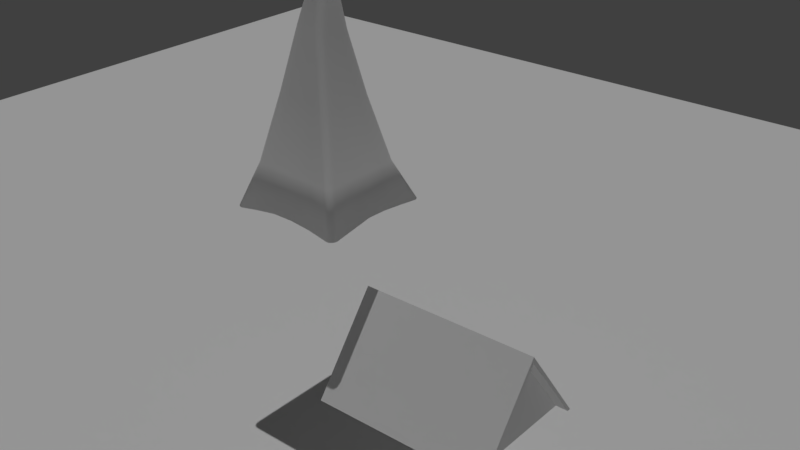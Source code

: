 # Source: Church_LOD_B.blend  (saved by Blender 2.79.0; exported with 4.5.12 LTS)
import bpy
from mathutils import Matrix  # noqa: F401  (used for matrix-valued properties, if any)

bpy.ops.wm.read_factory_settings(use_empty=True)
scene = bpy.context.scene
scene.name = 'Scene'

# ---- collections
col_collection_1 = bpy.data.collections.new('Collection 1'); scene.collection.children.link(col_collection_1)
col_collection_2 = bpy.data.collections.new('Collection 2'); scene.collection.children.link(col_collection_2)
col_collection_2.hide_render = True
col_collection_2.hide_viewport = True

# ---- materials (node trees are filled in below, after node groups)
mat_wall = bpy.data.materials.new('Wall')

# ---- material node trees

# ---- world
world_world = bpy.data.worlds.new('World'); scene.world = world_world
world_world.color = (0.05088, 0.05088, 0.05088)
world_world.use_sun_shadow = False
world_world.sun_shadow_jitter_overblur = 0.0
world_world.cycles.sampling_method = 'MANUAL'

# ---- lights
light_sun = bpy.data.lights.new('Sun', 'SUN')
light_sun.transmission_factor = 0.0
light_sun.angle = 0.01
light_sun.energy = 1.0
light_sun.shadow_buffer_clip_start = 0.5
light_sun.shadow_soft_size = 0.005
light_sun.shadow_cascade_max_distance = 1000.0

# ---- meshes
me_plane_002 = bpy.data.meshes.new('Plane.002')
me_plane_002.from_pydata([(-2.509, 2.795, -0.4016), (-2.789, 2.498, -0.4014), (-2.586, 2.6, -0.3643), (-2.616, 2.772, -0.4016), (-2.707, 2.708, -0.4016), (-2.768, 2.612, -0.4015), (2.514, -2.8, -0.3172), (2.8, -2.491, -0.3174), (2.6, -2.601, -0.2926), (2.623, -2.776, -0.3172), (2.716, -2.709, -0.3173), (2.778, -2.609, -0.3174), (-1.697, 2.121, 1.547), (-1.996, 1.836, 1.559), (-1.807, 2.102, 1.516), (-1.902, 2.041, 1.507), (-1.968, 1.948, 1.521), (-0.9445, 1.462, 4.562), (-1.269, 1.199, 4.584), (-1.057, 1.45, 4.517), (-1.158, 1.396, 4.505), (-1.233, 1.308, 4.527), (-0.4383, 0.8654, 7.4), (-0.7696, 0.6157, 7.443), (-0.5511, 0.8582, 7.373), (-0.6536, 0.8083, 7.37), (-0.7304, 0.7231, 7.388), (-0.09815, 0.1517, 10.27), (0.1018, 0.3139, 10.24), (-0.09682, 0.2347, 10.14), (-0.04883, 0.2961, 10.12), (0.02027, 0.3314, 10.11), (1.793, -2.149, 1.601), (2.08, -1.849, 1.59), (1.903, -2.129, 1.565), (1.997, -2.065, 1.55), (2.058, -1.967, 1.559), (1.021, -1.463, 4.709), (1.322, -1.189, 4.666), (1.134, -1.451, 4.648), (1.231, -1.395, 4.618), (1.297, -1.303, 4.624), (0.4054, -0.909, 7.56), (0.7282, -0.666, 7.498), (0.5208, -0.9069, 7.51), (0.6226, -0.86, 7.483), (0.6955, -0.7754, 7.476), (0.3927, -0.06861, 10.45), (0.199, -0.2169, 10.48), (0.394, -0.152, 10.34), (0.3659, -0.2349, 10.2), (0.2807, -0.2438, 10.34), (-2.799, -2.436, -0.3219), (-2.462, -2.8, -0.3216), (-2.581, -2.579, -0.2745), (-2.783, -2.548, -0.3218), (-2.735, -2.65, -0.3217), (-2.66, -2.73, -0.3216), (-2.566, -2.782, -0.3216), (2.792, 2.481, -0.297), (2.421, 2.79, -0.2972), (2.573, 2.568, -0.2081), (2.774, 2.576, -0.2971), (2.721, 2.662, -0.2971), (2.639, 2.731, -0.2972), (2.536, 2.775, -0.2972), (-2.183, -1.665, 1.655), (-1.867, -2.04, 1.656), (-2.173, -1.778, 1.623), (-2.131, -1.882, 1.606), (-2.061, -1.965, 1.606), (-1.97, -2.019, 1.623), (-1.541, -0.8356, 4.774), (-1.262, -1.233, 4.795), (-1.54, -0.9498, 4.732), (-1.507, -1.056, 4.71), (-1.445, -1.144, 4.716), (-1.361, -1.205, 4.745), (-0.9143, -0.2997, 7.581), (-0.652, -0.7182, 7.623), (-0.9163, -0.414, 7.559), (-0.8869, -0.5228, 7.551), (-0.8288, -0.6154, 7.555), (-0.7479, -0.6827, 7.582), (-0.09059, 0.04507, 10.38), (0.07154, -0.1874, 10.5), (-0.09717, -0.02324, 10.35), (-0.09427, -0.09811, 10.26), (-0.04799, -0.1493, 10.33), (0.01221, -0.1755, 10.44), (0.3994, 0.06526, 10.45), (0.2073, 0.2875, 10.31), (0.4043, 0.1283, 10.36), (0.3929, 0.1961, 10.24), (0.3522, 0.2561, 10.16), (0.2782, 0.279, 10.26), (0.4928, 0.7392, 7.404), (0.8207, 0.3676, 7.413), (0.6016, 0.7084, 7.368), (0.697, 0.6491, 7.356), (0.7695, 0.5668, 7.356), (0.8121, 0.4698, 7.374), (1.014, 1.29, 4.601), (1.367, 0.9432, 4.598), (1.125, 1.265, 4.555), (1.224, 1.211, 4.532), (1.302, 1.134, 4.531), (1.352, 1.042, 4.554), (2.055, 1.692, 1.557), (1.687, 2.013, 1.569), (2.037, 1.788, 1.527), (1.984, 1.876, 1.514), (1.902, 1.947, 1.517), (1.8, 1.994, 1.536), (-0.0142, 0.07623, 11.51), (0.08035, -0.04387, 11.58), (0.003801, 0.05496, 11.6), (0.02426, 0.02981, 11.63), (0.04518, 0.003242, 11.64), (0.0645, -0.02215, 11.62), (-0.01922, -0.1224, 11.59), (-0.1138, -0.00233, 11.52), (-0.03506, -0.1007, 11.63), (-0.05439, -0.07532, 11.64), (-0.07531, -0.04875, 11.64), (-0.09577, -0.0236, 11.61), (0.05824, -0.06088, 11.63), (-0.0363, 0.05922, 11.58), (0.0424, -0.03915, 11.66), (0.02307, -0.01376, 11.68), (0.002153, 0.01281, 11.68), (-0.01831, 0.03796, 11.65), (0.03156, -0.08178, 11.64), (-0.06299, 0.03832, 11.61), (0.01571, -0.06006, 11.68), (-0.003615, -0.03466, 11.7), (-0.02453, -0.008094, 11.69), (-0.04499, 0.01706, 11.66), (0.004356, -0.1034, 11.63), (-0.09019, 0.01671, 11.58), (-0.01149, -0.08167, 11.67), (-0.03082, -0.05628, 11.68), (-0.05173, -0.02971, 11.68), (-0.07219, -0.004559, 11.65), (-1.657, -1.988, 0.001635), (-1.992, -1.631, -0.0002372), (-2.227, -2.22, -0.1812), (-1.762, -1.971, -0.0003244), (-1.856, -1.92, -0.001247), (-1.93, -1.841, -0.0017), (-1.977, -1.741, -0.001597), (1.605, 1.938, -0.02397), (1.952, 1.591, -0.02188), (2.178, 2.167, -0.1196), (1.711, 1.92, -0.02497), (1.808, 1.87, -0.02485), (1.885, 1.794, -0.02438), (1.934, 1.698, -0.02359), (-1.533, -1.644, 1.973), (-1.846, -1.273, 1.959), (-1.637, -1.622, 1.938), (-1.728, -1.567, 1.919), (-1.797, -1.485, 1.915), (-1.838, -1.383, 1.928), (1.351, 1.647, 1.841), (1.694, 1.286, 1.854), (1.457, 1.625, 1.81), (1.552, 1.571, 1.796), (1.628, 1.492, 1.799), (1.677, 1.393, 1.819), (0.3135, -0.09309, 8.909), (0.0406, 0.3193, 8.816), (0.3148, 0.01925, 8.892), (0.2838, 0.1263, 8.867), (0.2234, 0.2175, 8.839), (0.1396, 0.284, 8.819), (0.5206, 0.08135, 7.474), (0.2306, 0.4969, 7.466), (0.5174, 0.1944, 7.459), (0.482, 0.3022, 7.443), (0.4178, 0.3941, 7.445), (0.3312, 0.4612, 7.45), (0.7427, 0.2827, 6.3), (0.4328, 0.6776, 6.273), (0.7345, 0.3942, 6.27), (0.6942, 0.4987, 6.252), (0.6256, 0.586, 6.247), (0.5356, 0.6477, 6.25), (0.7047, 0.9854, 4.663), (1.034, 0.605, 4.685), (0.8088, 0.9586, 4.631), (0.9019, 0.9002, 4.622), (0.9749, 0.8161, 4.629), (1.021, 0.7143, 4.65), (-0.8904, -0.9403, 4.848), (-1.175, -0.5511, 4.816), (-0.9911, -0.9119, 4.814), (-1.077, -0.8518, 4.79), (-1.14, -0.7657, 4.784), (-1.174, -0.6621, 4.794), (-0.5548, -0.6726, 6.45), (-0.8298, -0.2673, 6.413), (-0.6537, -0.6387, 6.432), (-0.7376, -0.5737, 6.415), (-0.7984, -0.4841, 6.41), (-0.8302, -0.3785, 6.408), (-0.3461, -0.4825, 7.653), (-0.6078, -0.07829, 7.625), (-0.4432, -0.448, 7.654), (-0.5247, -0.3828, 7.645), (-0.5826, -0.2934, 7.639), (-0.6113, -0.1884, 7.633), (-0.3704, 0.01566, 8.814), (-0.1064, -0.4034, 8.894), (-0.3751, -0.09633, 8.819), (-0.347, -0.2039, 8.833), (-0.2886, -0.2966, 8.855), (-0.2057, -0.3654, 8.877), (-1.934, 1.689, -0.02297), (-1.64, 1.967, -0.0246), (-2.121, 2.154, -0.1715), (-1.91, 1.796, -0.02509), (-1.846, 1.887, -0.02593), (-1.751, 1.947, -0.02598), (1.987, -1.657, -0.003002), (1.731, -1.995, -0.001652), (2.18, -2.183, -0.1537), (1.969, -1.786, -0.003315), (1.914, -1.896, -0.002714), (1.83, -1.969, -0.002267), (-1.627, 1.51, 1.829), (-1.316, 1.776, 1.822), (-1.597, 1.616, 1.792), (-1.527, 1.704, 1.779), (-1.428, 1.76, 1.789), (1.699, -1.471, 1.897), (1.44, -1.795, 1.891), (1.68, -1.599, 1.86), (1.624, -1.706, 1.847), (1.539, -1.775, 1.857), (-0.9767, 0.8629, 4.668), (-0.6468, 1.112, 4.649), (-0.9398, 0.9665, 4.625), (-0.8641, 1.05, 4.609), (-0.7612, 1.101, 4.618), (-0.7081, 0.5338, 6.315), (-0.3754, 0.7751, 6.28), (-0.6699, 0.6369, 6.279), (-0.5933, 0.7189, 6.265), (-0.4899, 0.7675, 6.266), (-0.5314, 0.348, 7.544), (-0.193, 0.5723, 7.482), (-0.4905, 0.4496, 7.502), (-0.4118, 0.5278, 7.482), (-0.3073, 0.5709, 7.471), (-0.3521, 0.1101, 8.809), (-0.007167, 0.3278, 8.814), (-0.3099, 0.2092, 8.802), (-0.2295, 0.2854, 8.803), (-0.1232, 0.327, 8.808), (0.3038, -0.1538, 8.913), (-0.00765, -0.4234, 8.902), (0.2643, -0.2731, 8.907), (0.1912, -0.3662, 8.889), (0.09576, -0.419, 8.899), (0.169, -0.5728, 7.583), (0.4758, -0.296, 7.5), (0.2746, -0.5661, 7.556), (0.37, -0.5112, 7.533), (0.4407, -0.4164, 7.515), (0.3904, -0.8286, 6.398), (0.6795, -0.5437, 6.365), (0.4933, -0.8202, 6.372), (0.5845, -0.7632, 6.356), (0.6498, -0.6661, 6.351), (1.0, -0.8083, 4.749), (0.7281, -1.113, 4.768), (0.9769, -0.9337, 4.716), (0.9171, -1.036, 4.711), (0.8297, -1.099, 4.729), (-0.04304, -0.3596, 9.076), (0.2834, -0.1171, 9.013), (0.03296, -0.3058, 9.232), (0.1217, -0.2408, 9.262), (0.2096, -0.1745, 9.203), (0.01457, 0.2986, 8.882), (-0.3119, 0.05607, 8.934), (-0.0592, 0.2411, 9.039), (-0.1471, 0.1748, 9.1), (-0.2359, 0.1098, 9.054), (0.2393, -0.04097, 9.174), (-0.08712, -0.2835, 9.241), (0.1655, -0.09845, 9.387), (0.0776, -0.1647, 9.449), (-0.01112, -0.2297, 9.411), (0.1849, 0.04738, 9.235), (-0.1416, -0.1951, 9.3), (0.1111, -0.0101, 9.452), (0.02316, -0.07637, 9.516), (-0.06557, -0.1413, 9.47), (0.1254, 0.1393, 9.174), (-0.201, -0.1032, 9.234), (0.05163, 0.08185, 9.379), (-0.03632, 0.01558, 9.442), (-0.125, -0.04939, 9.391), (0.06672, 0.2259, 9.037), (-0.2597, -0.01662, 9.099), (-0.007055, 0.1684, 9.227), (-0.095, 0.1021, 9.294), (-0.1837, 0.03716, 9.243), (1.435, 2.791, -0.1236), (0.4494, 2.792, -0.004097), (-0.5366, 2.793, -0.00414), (-1.523, 2.794, -0.1362), (1.01, 2.035, 1.565), (0.3329, 2.056, 1.561), (-0.3439, 2.078, 1.556), (-1.021, 2.099, 1.552), (-0.2521, 0.8401, 7.401), (-0.06586, 0.8149, 7.402), (0.1203, 0.7897, 7.403), (0.3065, 0.7644, 7.404), (0.1862, 0.2928, 10.3), (0.1651, 0.298, 10.28), (0.144, 0.3033, 10.27), (0.1229, 0.3086, 10.26), (-0.5529, 1.428, 4.57), (-0.1612, 1.393, 4.577), (0.2305, 1.359, 4.585), (0.6222, 1.324, 4.593), (-2.791, 1.511, -0.1581), (-2.793, 0.5244, -0.002519), (-2.795, -0.4624, -0.001771), (-2.797, -1.449, -0.1641), (-2.033, 1.136, 1.578), (-2.071, 0.4354, 1.598), (-2.108, -0.2648, 1.617), (-2.146, -0.9649, 1.636), (-1.324, 0.7922, 4.622), (-1.378, 0.3852, 4.66), (-1.432, -0.0217, 4.698), (-1.487, -0.4286, 4.736), (-0.7985, 0.4326, 7.47), (-0.8275, 0.2496, 7.498), (-0.8564, 0.06649, 7.526), (-0.8854, -0.1166, 7.554), (-0.09663, 0.1303, 10.29), (-0.09512, 0.109, 10.31), (-0.09361, 0.08771, 10.34), (-0.0921, 0.06639, 10.36), (2.794, 1.487, -0.1623), (2.795, 0.4924, -0.044), (2.797, -0.5019, -0.001642), (2.798, -1.496, -0.1579), (2.075, -1.141, 1.583), (2.07, -0.4329, 1.577), (2.065, 0.2752, 1.57), (2.06, 0.9834, 1.563), (0.8022, 0.1609, 7.43), (0.7837, -0.04586, 7.447), (0.7652, -0.2526, 7.464), (0.7467, -0.4593, 7.481), (0.3941, -0.04184, 10.45), (0.3954, -0.01506, 10.45), (0.3967, 0.01171, 10.45), (0.3981, 0.03849, 10.45), (1.358, 0.5169, 4.611), (1.349, 0.09054, 4.625), (1.34, -0.3358, 4.639), (1.331, -0.7622, 4.652), (1.519, -2.8, -0.1083), (0.5235, -2.8, -8.941e-09), (-0.4716, -2.8, -1.341e-08), (-1.467, -2.8, -0.1413), (-1.135, -2.062, 1.645), (-0.4033, -2.084, 1.634), (0.3288, -2.105, 1.623), (1.061, -2.127, 1.612), (-0.8051, -1.279, 4.778), (-0.3485, -1.325, 4.76), (0.108, -1.371, 4.743), (0.5645, -1.417, 4.726), (-0.4405, -0.7564, 7.611), (-0.2291, -0.7945, 7.598), (-0.01758, -0.8327, 7.586), (0.1939, -0.8708, 7.573), (0.09703, -0.1933, 10.5), (0.1225, -0.1992, 10.49), (0.148, -0.2051, 10.49), (0.1735, -0.211, 10.48), (-0.991, 1.961, -0.02448), (-0.3421, 1.955, -0.02435), (0.3069, 1.95, -0.02422), (0.9558, 1.944, -0.0241), (-0.7827, 1.75, 1.826), (-0.2493, 1.724, 1.83), (0.2841, 1.698, 1.833), (0.8175, 1.673, 1.837), (-0.3765, 1.086, 4.651), (-0.1062, 1.061, 4.654), (0.1641, 1.036, 4.657), (0.4344, 1.011, 4.66), (-0.2138, 0.7556, 6.279), (-0.05217, 0.7361, 6.277), (0.1095, 0.7166, 6.276), (0.2711, 0.6971, 6.275), (-0.1083, 0.5572, 7.479), (-0.02358, 0.5421, 7.476), (0.06114, 0.5271, 7.472), (0.1459, 0.512, 7.469), (0.002387, 0.3261, 8.815), (0.01194, 0.3244, 8.815), (0.02149, 0.3227, 8.815), (0.03105, 0.321, 8.816), (1.959, 0.9418, -0.0181), (1.966, 0.2921, -0.01433), (1.973, -0.3576, -0.01055), (1.98, -1.007, -0.006777), (1.695, 0.7346, 1.862), (1.696, 0.1831, 1.871), (1.697, -0.3683, 1.88), (1.698, -0.9197, 1.888), (1.028, 0.3223, 4.697), (1.021, 0.03965, 4.71), (1.014, -0.243, 4.723), (1.007, -0.5257, 4.736), (0.4848, -0.2206, 7.495), (0.4937, -0.1451, 7.49), (0.5027, -0.0696, 7.484), (0.5116, 0.005875, 7.479), (0.3115, -0.1052, 8.91), (0.3096, -0.1174, 8.911), (0.3076, -0.1295, 8.911), (0.3057, -0.1416, 8.912), (0.6922, -0.3784, 6.352), (0.7048, -0.2131, 6.339), (0.7174, -0.04786, 6.326), (0.73, 0.1174, 6.313), (-0.979, -1.99, 0.0009773), (-0.3015, -1.991, 0.00032), (0.376, -1.992, -0.0003373), (1.054, -1.993, -0.0009946), (0.8452, -1.765, 1.907), (0.2505, -1.735, 1.924), (-0.3441, -1.705, 1.94), (-0.9387, -1.675, 1.957), (0.4044, -1.079, 4.784), (0.0807, -1.044, 4.8), (-0.243, -1.01, 4.816), (-0.5667, -0.9749, 4.832), (-0.08668, -0.4074, 8.896), (-0.06692, -0.4114, 8.897), (-0.04717, -0.4154, 8.899), (-0.02741, -0.4194, 8.9), (-0.2431, -0.5006, 7.639), (-0.1401, -0.5186, 7.625), (-0.03704, -0.5367, 7.611), (0.06599, -0.5547, 7.597), (-0.3658, -0.7038, 6.44), (-0.1767, -0.735, 6.429), (0.0123, -0.7662, 6.419), (0.2013, -0.7974, 6.409), (-1.945, 1.025, -0.01842), (-1.957, 0.3609, -0.01388), (-1.968, -0.3031, -0.00933), (-1.98, -0.9671, -0.004783), (-1.802, -0.7165, 1.933), (-1.758, -0.16, 1.907), (-1.715, 0.3965, 1.881), (-1.671, 0.953, 1.855), (-1.135, -0.2683, 4.786), (-1.096, 0.01452, 4.757), (-1.056, 0.2973, 4.727), (-1.016, 0.5801, 4.698), (-0.8054, -0.1071, 6.394), (-0.7811, 0.05312, 6.374), (-0.7568, 0.2133, 6.354), (-0.7324, 0.3736, 6.335), (-0.5926, 0.006966, 7.609), (-0.5773, 0.09222, 7.593), (-0.562, 0.1775, 7.576), (-0.5467, 0.2627, 7.56), (-0.3667, 0.03455, 8.813), (-0.3631, 0.05344, 8.812), (-0.3594, 0.07232, 8.811), (-0.3558, 0.09121, 8.81)], [], [(318, 22, 28, 325), (91, 322, 323, 324, 325, 28, 114), (390, 394, 231, 219), (334, 338, 18, 13), (398, 241, 231, 394), (330, 334, 13, 1), (445, 158, 194, 449), (414, 418, 165, 152), (473, 240, 245, 477), (285, 256, 410, 411, 412, 413, 171), (260, 281, 170, 430, 431, 432, 433), (429, 430, 170, 176), (212, 482, 483, 484, 485, 255, 286), (213, 217, 291, 280), (477, 245, 250, 481), (481, 250, 255, 485), (418, 422, 189, 165), (422, 437, 182, 189), (437, 429, 176, 182), (469, 230, 240, 473), (402, 246, 241, 398), (406, 251, 246, 402), (410, 256, 251, 406), (454, 206, 213, 450), (261, 453, 452, 451, 450, 213, 280), (458, 200, 206, 454), (449, 194, 200, 458), (326, 17, 22, 318), (28, 31, 127, 114), (342, 346, 27, 23), (84, 121, 27, 346, 347, 348, 349), (313, 0, 12, 317), (317, 12, 17, 326), (357, 108, 103, 366), (47, 362, 363, 364, 365, 90, 115), (373, 374, 67, 53), (366, 103, 97, 358), (358, 97, 90, 365), (338, 342, 23, 18), (350, 59, 108, 357), (374, 378, 73, 67), (378, 382, 79, 73), (382, 386, 85, 79), (0, 2, 3), (3, 2, 4), (4, 2, 5), (5, 2, 1), (6, 8, 9), (9, 8, 10), (10, 8, 11), (11, 8, 7), (49, 47, 115, 126), (50, 49, 126, 132), (51, 50, 132, 138), (31, 30, 133, 127), (29, 27, 121, 139), (30, 29, 139, 133), (48, 51, 138, 120), (0, 3, 14, 12), (3, 4, 15, 14), (4, 5, 16, 15), (5, 1, 13, 16), (12, 14, 19, 17), (14, 15, 20, 19), (15, 16, 21, 20), (16, 13, 18, 21), (17, 19, 24, 22), (19, 20, 25, 24), (20, 21, 26, 25), (21, 18, 23, 26), (22, 24, 31, 28), (24, 25, 30, 31), (25, 26, 29, 30), (26, 23, 27, 29), (6, 9, 34, 32), (9, 10, 35, 34), (10, 11, 36, 35), (11, 7, 33, 36), (32, 34, 39, 37), (34, 35, 40, 39), (35, 36, 41, 40), (36, 33, 38, 41), (37, 39, 44, 42), (39, 40, 45, 44), (40, 41, 46, 45), (41, 38, 43, 46), (42, 44, 51, 48), (44, 45, 50, 51), (45, 46, 49, 50), (46, 43, 47, 49), (48, 120, 85, 386, 387, 388, 389), (52, 54, 55), (55, 54, 56), (56, 54, 57), (57, 54, 58), (58, 54, 53), (59, 61, 62), (62, 61, 63), (63, 61, 64), (64, 61, 65), (65, 61, 60), (109, 113, 65, 60), (113, 112, 64, 65), (112, 111, 63, 64), (111, 110, 62, 63), (110, 108, 59, 62), (52, 55, 68, 66), (55, 56, 69, 68), (56, 57, 70, 69), (57, 58, 71, 70), (58, 53, 67, 71), (66, 68, 74, 72), (68, 69, 75, 74), (69, 70, 76, 75), (70, 71, 77, 76), (71, 67, 73, 77), (72, 74, 80, 78), (74, 75, 81, 80), (75, 76, 82, 81), (76, 77, 83, 82), (77, 73, 79, 83), (78, 80, 86, 84), (80, 81, 87, 86), (81, 82, 88, 87), (82, 83, 89, 88), (83, 79, 85, 89), (91, 95, 98, 96), (95, 94, 99, 98), (94, 93, 100, 99), (93, 92, 101, 100), (92, 90, 97, 101), (96, 98, 104, 102), (98, 99, 105, 104), (99, 100, 106, 105), (100, 101, 107, 106), (101, 97, 103, 107), (102, 104, 113, 109), (104, 105, 112, 113), (105, 106, 111, 112), (106, 107, 110, 111), (107, 103, 108, 110), (115, 119, 128, 126), (119, 118, 129, 128), (118, 117, 130, 129), (117, 116, 131, 130), (116, 114, 127, 131), (126, 128, 134, 132), (128, 129, 135, 134), (129, 130, 136, 135), (130, 131, 137, 136), (131, 127, 133, 137), (132, 134, 140, 138), (134, 135, 141, 140), (135, 136, 142, 141), (136, 137, 143, 142), (137, 133, 139, 143), (138, 140, 122, 120), (140, 141, 123, 122), (141, 142, 124, 123), (142, 143, 125, 124), (143, 139, 121, 125), (120, 122, 89, 85), (122, 123, 88, 89), (123, 124, 87, 88), (124, 125, 86, 87), (125, 121, 84, 86), (114, 116, 95, 91), (116, 117, 94, 95), (117, 118, 93, 94), (118, 119, 92, 93), (119, 115, 90, 92), (144, 146, 147), (147, 146, 148), (148, 146, 149), (149, 146, 150), (150, 146, 145), (151, 153, 154), (154, 153, 155), (155, 153, 156), (156, 153, 157), (157, 153, 152), (151, 154, 166, 164), (154, 155, 167, 166), (155, 156, 168, 167), (156, 157, 169, 168), (157, 152, 165, 169), (159, 163, 150, 145), (163, 162, 149, 150), (162, 161, 148, 149), (161, 160, 147, 148), (160, 158, 144, 147), (189, 193, 169, 165), (193, 192, 168, 169), (192, 191, 167, 168), (191, 190, 166, 167), (190, 188, 164, 166), (281, 290, 172, 170), (290, 295, 173, 172), (295, 300, 174, 173), (300, 305, 175, 174), (217, 216, 296, 291), (305, 285, 171, 175), (216, 215, 301, 296), (215, 214, 306, 301), (214, 212, 286, 306), (170, 172, 178, 176), (172, 173, 179, 178), (173, 174, 180, 179), (174, 175, 181, 180), (175, 171, 177, 181), (176, 178, 184, 182), (178, 179, 185, 184), (179, 180, 186, 185), (180, 181, 187, 186), (181, 177, 183, 187), (182, 184, 193, 189), (184, 185, 192, 193), (185, 186, 191, 192), (186, 187, 190, 191), (187, 183, 188, 190), (158, 160, 196, 194), (160, 161, 197, 196), (161, 162, 198, 197), (162, 163, 199, 198), (163, 159, 195, 199), (194, 196, 202, 200), (196, 197, 203, 202), (197, 198, 204, 203), (198, 199, 205, 204), (199, 195, 201, 205), (200, 202, 208, 206), (202, 203, 209, 208), (203, 204, 210, 209), (204, 205, 211, 210), (205, 201, 207, 211), (206, 208, 217, 213), (208, 209, 216, 217), (209, 210, 215, 216), (210, 211, 214, 215), (211, 207, 212, 214), (441, 442, 236, 225), (218, 220, 221), (221, 220, 222), (222, 220, 223), (223, 220, 219), (224, 226, 227), (227, 226, 228), (228, 226, 229), (229, 226, 225), (236, 239, 229, 225), (239, 238, 228, 229), (238, 237, 227, 228), (237, 235, 224, 227), (218, 221, 232, 230), (221, 222, 233, 232), (222, 223, 234, 233), (223, 219, 231, 234), (276, 279, 239, 236), (279, 278, 238, 239), (278, 277, 237, 238), (277, 275, 235, 237), (230, 232, 242, 240), (232, 233, 243, 242), (233, 234, 244, 243), (234, 231, 241, 244), (240, 242, 247, 245), (242, 243, 248, 247), (243, 244, 249, 248), (244, 241, 246, 249), (245, 247, 252, 250), (247, 248, 253, 252), (248, 249, 254, 253), (249, 246, 251, 254), (250, 252, 257, 255), (252, 253, 258, 257), (253, 254, 259, 258), (254, 251, 256, 259), (261, 264, 267, 265), (264, 263, 268, 267), (263, 262, 269, 268), (262, 260, 266, 269), (265, 267, 272, 270), (267, 268, 273, 272), (268, 269, 274, 273), (269, 266, 271, 274), (270, 272, 279, 276), (272, 273, 278, 279), (273, 274, 277, 278), (274, 271, 275, 277), (281, 284, 292, 290), (284, 283, 293, 292), (283, 282, 294, 293), (282, 280, 291, 294), (290, 292, 297, 295), (292, 293, 298, 297), (293, 294, 299, 298), (294, 291, 296, 299), (295, 297, 302, 300), (297, 298, 303, 302), (298, 299, 304, 303), (299, 296, 301, 304), (300, 302, 307, 305), (302, 303, 308, 307), (303, 304, 309, 308), (304, 301, 306, 309), (305, 307, 287, 285), (307, 308, 288, 287), (308, 309, 289, 288), (309, 306, 286, 289), (255, 257, 289, 286), (257, 258, 288, 289), (258, 259, 287, 288), (259, 256, 285, 287), (280, 282, 264, 261), (282, 283, 263, 264), (283, 284, 262, 263), (284, 281, 260, 262), (465, 466, 159, 145), (109, 314, 329, 102), (314, 315, 328, 329), (315, 316, 327, 328), (316, 317, 326, 327), (60, 310, 314, 109), (310, 311, 315, 314), (311, 312, 316, 315), (312, 313, 317, 316), (102, 329, 321, 96), (329, 328, 320, 321), (328, 327, 319, 320), (327, 326, 318, 319), (96, 321, 322, 91), (321, 320, 323, 322), (320, 319, 324, 323), (319, 318, 325, 324), (72, 78, 345, 341), (341, 345, 344, 340), (340, 344, 343, 339), (339, 343, 342, 338), (78, 84, 349, 345), (345, 349, 348, 344), (344, 348, 347, 343), (343, 347, 346, 342), (52, 66, 337, 333), (333, 337, 336, 332), (332, 336, 335, 331), (331, 335, 334, 330), (66, 72, 341, 337), (337, 341, 340, 336), (336, 340, 339, 335), (335, 339, 338, 334), (7, 353, 354, 33), (353, 352, 355, 354), (352, 351, 356, 355), (351, 350, 357, 356), (43, 361, 362, 47), (361, 360, 363, 362), (360, 359, 364, 363), (359, 358, 365, 364), (38, 369, 361, 43), (369, 368, 360, 361), (368, 367, 359, 360), (367, 366, 358, 359), (33, 354, 369, 38), (354, 355, 368, 369), (355, 356, 367, 368), (356, 357, 366, 367), (42, 48, 389, 385), (385, 389, 388, 384), (384, 388, 387, 383), (383, 387, 386, 382), (37, 42, 385, 381), (381, 385, 384, 380), (380, 384, 383, 379), (379, 383, 382, 378), (32, 37, 381, 377), (377, 381, 380, 376), (376, 380, 379, 375), (375, 379, 378, 374), (6, 32, 377, 370), (370, 377, 376, 371), (371, 376, 375, 372), (372, 375, 374, 373), (412, 411, 407, 408), (413, 412, 408, 409), (171, 413, 409, 177), (411, 410, 406, 407), (177, 409, 405, 183), (409, 408, 404, 405), (408, 407, 403, 404), (407, 406, 402, 403), (183, 405, 401, 188), (405, 404, 400, 401), (404, 403, 399, 400), (403, 402, 398, 399), (188, 401, 397, 164), (401, 400, 396, 397), (400, 399, 395, 396), (399, 398, 394, 395), (151, 164, 397, 393), (393, 397, 396, 392), (392, 396, 395, 391), (391, 395, 394, 390), (271, 266, 426, 434), (434, 426, 427, 435), (435, 427, 428, 436), (436, 428, 429, 437), (275, 271, 434, 425), (425, 434, 435, 424), (424, 435, 436, 423), (423, 436, 437, 422), (235, 275, 425, 421), (421, 425, 424, 420), (420, 424, 423, 419), (419, 423, 422, 418), (266, 260, 433, 426), (426, 433, 432, 427), (427, 432, 431, 428), (428, 431, 430, 429), (224, 235, 421, 417), (417, 421, 420, 416), (416, 420, 419, 415), (415, 419, 418, 414), (144, 158, 445, 438), (438, 445, 444, 439), (439, 444, 443, 440), (440, 443, 442, 441), (276, 446, 461, 270), (446, 447, 460, 461), (447, 448, 459, 460), (448, 449, 458, 459), (270, 461, 457, 265), (461, 460, 456, 457), (460, 459, 455, 456), (459, 458, 454, 455), (265, 457, 453, 261), (457, 456, 452, 453), (456, 455, 451, 452), (455, 454, 450, 451), (236, 442, 446, 276), (442, 443, 447, 446), (443, 444, 448, 447), (444, 445, 449, 448), (218, 230, 469, 462), (462, 469, 468, 463), (463, 468, 467, 464), (464, 467, 466, 465), (159, 466, 470, 195), (466, 467, 471, 470), (467, 468, 472, 471), (468, 469, 473, 472), (207, 478, 482, 212), (478, 479, 483, 482), (479, 480, 484, 483), (480, 481, 485, 484), (201, 474, 478, 207), (474, 475, 479, 478), (475, 476, 480, 479), (476, 477, 481, 480), (195, 470, 474, 201), (470, 471, 475, 474), (471, 472, 476, 475), (472, 473, 477, 476), (311, 310, 393), (311, 392, 391), (312, 391, 390), (313, 390, 219), (220, 2, 0), (1, 2, 220), (330, 1, 218), (331, 330, 462), (464, 332, 331), (465, 333, 332), (145, 52, 333), (146, 54, 52), (53, 54, 146), (373, 53, 144), (372, 373, 438), (371, 372, 439), (441, 370, 371), (370, 441, 225), (226, 8, 6), (7, 8, 226), (353, 7, 224), (352, 353, 417), (352, 416, 415), (351, 415, 414), (350, 414, 152), (153, 61, 59), (151, 393, 310), (60, 61, 153), (311, 393, 392), (311, 391, 312), (312, 390, 313), (313, 219, 0), (220, 0, 219), (1, 220, 218), (330, 218, 462), (331, 462, 463), (464, 331, 463), (465, 332, 464), (145, 333, 465), (146, 52, 145), (53, 146, 144), (373, 144, 438), (372, 438, 439), (371, 439, 440), (441, 371, 440), (370, 225, 6), (226, 6, 225), (7, 226, 224), (353, 224, 417), (352, 417, 416), (352, 415, 351), (351, 414, 350), (350, 152, 59), (153, 59, 152), (151, 310, 60), (60, 153, 151)])
me_plane_002.polygons.foreach_set('use_smooth', [True] * 518)
me_plane_002.use_remesh_preserve_volume = False
me_plane_002.use_remesh_preserve_attributes = False
me_plane_002.use_mirror_vertex_groups = False
me_plane_002.update()
me_plane_001 = bpy.data.meshes.new('Plane.001')
me_plane_001.from_pydata([(2.0, -3.0, 0.0), (2.0, -3.0, 0.6), (2.0, -3.0, -8.0), (2.0, -3.183, 0.6), (2.0, -3.183, -8.0), (2.0, -3.0, -7.8), (2.0, -2.0, -7.8), (2.0, -3.0, -0.2), (2.0, -2.0, -0.2), (1.8, -2.0, -7.8), (1.8, -2.0, -0.2), (1.8, -2.85, -7.8), (1.8, -2.85, -0.2), (2.0, 3.0, 0.0), (2.0, 0.0, 0.0), (-2.0, 0.0, 0.0), (2.0, 0.0, -0.2), (-2.0, 0.0, -0.2), (-2.0, 0.0, 0.6), (2.0, 0.0, -8.0), (2.0, 3.0, 0.6), (2.0, 3.0, -8.0), (-2.296, 0.0, 0.6), (2.0, 3.183, 0.6), (-2.296, 0.0, -8.0), (2.0, 3.183, -8.0), (2.0, 3.0, -7.8), (2.0, 0.0, -7.8), (-2.0, 0.0, -7.8), (-2.0, 0.0, -8.0), (2.0, 2.0, -7.8), (2.0, 3.0, -0.2), (2.0, 2.0, -0.2), (1.8, 2.0, -7.8), (1.8, 2.0, -0.2), (1.8, 2.85, -7.8), (1.8, 2.85, -0.2)], [], [(15, 14, 0), (17, 12, 7, 8, 16), (0, 14, 16, 8, 7), (0, 1, 18, 15), (8, 6, 9, 10), (22, 3, 4, 24), (18, 1, 3, 22), (1, 2, 4, 3), (2, 29, 24, 4), (28, 27, 5), (29, 2, 19), (5, 27, 19, 2), (5, 6, 8, 7), (11, 12, 10, 9), (12, 11, 28, 17), (15, 13, 14), (17, 16, 32, 31, 36), (13, 31, 32, 16, 14), (13, 15, 18, 20), (32, 34, 33, 30), (22, 24, 25, 23), (18, 22, 23, 20), (20, 23, 25, 21), (21, 25, 24, 29), (28, 26, 27), (29, 19, 21), (26, 21, 19, 27), (26, 31, 32, 30), (35, 33, 34, 36), (36, 17, 28, 35)])
_uv = me_plane_001.uv_layers.new(name='UVMap')
_uv.uv.foreach_set('vector', [1.095, 1.467, 1.096, -0.01466, 2.207, -0.01362, 1.088, 1.47, 0.03254, 0.05788, -0.02299, -0.01644, 0.3481, -0.01576, 1.09, -0.0144, 0.5, 1.0, 0.9755, 0.6545, 0.7939, 0.09549, 0.2061, 0.09549, 0.02447, 0.6545, 0.0, 0.0, 1.0, 0.0, 1.0, 1.0, 0.0, 1.0, 0.0, 0.0, 1.0, 0.0, 1.0, 1.0, 0.0, 1.0, 0.0, 0.0, 1.0, 0.0, 1.0, 1.0, 0.0, 1.0, 0.0, 0.0, 1.0, 0.0, 1.0, 1.0, 0.0, 1.0, 0.0, 0.0, 1.0, 0.0, 1.0, 1.0, 0.0, 1.0, 0.0, 0.0, 1.0, 0.0, 1.0, 1.0, 0.0, 1.0, 1.09, 1.47, 1.09, -0.01433, 2.203, -0.0145, 1.09, 1.472, -0.02361, -0.01531, 1.091, -0.01444, 0.0, 0.0, 1.0, 0.0, 1.0, 1.0, 0.0, 1.0, 0.0, 0.0, 1.0, 0.0, 1.0, 1.0, 0.0, 1.0, 0.0, 0.0, 1.0, 0.0, 1.0, 1.0, 0.0, 1.0, 0.0, 0.0, 1.0, 0.0, 1.0, 1.0, 0.0, 1.0, 1.095, 1.467, -0.01545, -0.01569, 1.096, -0.01466, 1.088, 1.47, 1.09, -0.0144, 1.832, -0.01304, 2.204, -0.01236, 2.148, 0.06176, 0.5, 1.0, 0.9755, 0.6545, 0.7939, 0.09549, 0.2061, 0.09549, 0.02447, 0.6545, 0.0, 0.0, 1.0, 0.0, 1.0, 1.0, 0.0, 1.0, 0.0, 0.0, 1.0, 0.0, 1.0, 1.0, 0.0, 1.0, 0.0, 0.0, 1.0, 0.0, 1.0, 1.0, 0.0, 1.0, 0.0, 0.0, 1.0, 0.0, 1.0, 1.0, 0.0, 1.0, 0.0, 0.0, 1.0, 0.0, 1.0, 1.0, 0.0, 1.0, 0.0, 0.0, 1.0, 0.0, 1.0, 1.0, 0.0, 1.0, 1.09, 1.47, -0.02366, -0.01416, 1.09, -0.01433, 1.09, 1.472, 1.091, -0.01444, 2.205, -0.01356, 0.0, 0.0, 1.0, 0.0, 1.0, 1.0, 0.0, 1.0, 0.0, 0.0, 1.0, 0.0, 1.0, 1.0, 0.0, 1.0, 0.0, 0.0, 1.0, 0.0, 1.0, 1.0, 0.0, 1.0, 0.0, 0.0, 1.0, 0.0, 1.0, 1.0, 0.0, 1.0])
me_plane_001.materials.append(mat_wall)
me_plane_001.use_remesh_preserve_volume = False
me_plane_001.use_remesh_preserve_attributes = False
me_plane_001.use_mirror_vertex_groups = False
me_plane_001.update()
me_lod_a_corner_1x4x0_2 = bpy.data.meshes.new('LOD A Corner 1x4x0_2')
me_lod_a_corner_1x4x0_2.from_pydata([], [], [])
me_lod_a_corner_1x4x0_2.materials.append(None)
me_lod_a_corner_1x4x0_2.update()
me_lod_a_wall_4x4x0_2 = bpy.data.meshes.new('LOD A Wall 4x4x0_2')
me_lod_a_wall_4x4x0_2.from_pydata([], [], [])
me_lod_a_wall_4x4x0_2.materials.append(None)
me_lod_a_wall_4x4x0_2.update()
me_lod_b_window_4x4x0_2 = bpy.data.meshes.new('LOD B Window 4x4x0_2')
me_lod_b_window_4x4x0_2.from_pydata([], [], [])
me_lod_b_window_4x4x0_2.materials.append(None)
me_lod_b_window_4x4x0_2.materials.append(None)
me_lod_b_window_4x4x0_2.update()
me_lod_a_floor_4x4x0_2 = bpy.data.meshes.new('LOD A Floor 4x4x0_2')
me_lod_a_floor_4x4x0_2.from_pydata([], [], [])
me_lod_a_floor_4x4x0_2.update()
me_lod_b_front_door_4x4x0_2 = bpy.data.meshes.new('LOD B Front Door 4x4x0_2')
me_lod_b_front_door_4x4x0_2.from_pydata([], [], [])
me_lod_b_front_door_4x4x0_2.materials.append(None)
me_lod_b_front_door_4x4x0_2.materials.append(None)
me_lod_b_front_door_4x4x0_2.update()
me_plane = bpy.data.meshes.new('Plane')
me_plane.from_pydata([(-0.2, -0.2, 0.0), (0.2, -0.2, 0.0), (-0.2, 0.2, 0.0), (0.2, 0.2, 0.0)], [], [(0, 1, 3, 2)])
me_plane.use_remesh_preserve_volume = False
me_plane.use_remesh_preserve_attributes = False
me_plane.use_mirror_vertex_groups = False
me_plane.update()
me_lod_a_roof_4x4x4x0_2 = bpy.data.meshes.new('LOD A Roof 4x4x4x0_2')
me_lod_a_roof_4x4x4x0_2.from_pydata([], [], [])
me_lod_a_roof_4x4x4x0_2.update()
me_lod_a_floor_1x1x0_2 = bpy.data.meshes.new('LOD A Floor 1x1x0_2')
me_lod_a_floor_1x1x0_2.from_pydata([], [], [])
me_lod_a_floor_1x1x0_2.update()
me_lod_a_window_4x4x0_2 = bpy.data.meshes.new('LOD A Window 4x4x0_2')
me_lod_a_window_4x4x0_2.from_pydata([], [], [])
me_lod_a_window_4x4x0_2.materials.append(None)
me_lod_a_window_4x4x0_2.update()
me_lod_a_front_door_4x4x0_2 = bpy.data.meshes.new('LOD A Front Door 4x4x0_2')
me_lod_a_front_door_4x4x0_2.from_pydata([], [], [])
me_lod_a_front_door_4x4x0_2.materials.append(None)
me_lod_a_front_door_4x4x0_2.update()
me_lod_a_roof_4x4x0_2 = bpy.data.meshes.new('LOD A Roof 4x4x0_2')
me_lod_a_roof_4x4x0_2.from_pydata([], [], [])
me_lod_a_roof_4x4x0_2.update()
me_lod_a_roof_2x4x0_2 = bpy.data.meshes.new('LOD A Roof 2x4x0_2')
me_lod_a_roof_2x4x0_2.from_pydata([], [], [])
me_lod_a_roof_2x4x0_2.update()
me_lod_a_roof_2x2x0_2 = bpy.data.meshes.new('LOD A Roof 2x2x0_2')
me_lod_a_roof_2x2x0_2.from_pydata([], [], [])
me_lod_a_roof_2x2x0_2.update()
me_lod_a_roof_2x1x0_2 = bpy.data.meshes.new('LOD A Roof 2x1x0_2')
me_lod_a_roof_2x1x0_2.from_pydata([], [], [])
me_lod_a_roof_2x1x0_2.update()
me_lod_a_roof_1x1x0_2 = bpy.data.meshes.new('LOD A Roof 1x1x0_2')
me_lod_a_roof_1x1x0_2.from_pydata([], [], [])
me_lod_a_roof_1x1x0_2.update()
me_lod_a_floor_2x1x0_2 = bpy.data.meshes.new('LOD A Floor 2x1x0_2')
me_lod_a_floor_2x1x0_2.from_pydata([], [], [])
me_lod_a_floor_2x1x0_2.update()
me_lod_a_wall_4x2x0_2 = bpy.data.meshes.new('LOD A Wall 4x2x0_2')
me_lod_a_wall_4x2x0_2.from_pydata([], [], [])
me_lod_a_wall_4x2x0_2.materials.append(None)
me_lod_a_wall_4x2x0_2.update()
me_lod_a_vault_8x8x0_2 = bpy.data.meshes.new('LOD A Vault 8x8x0_2')
me_lod_a_vault_8x8x0_2.from_pydata([], [], [])
me_lod_a_vault_8x8x0_2.update()
me_lod_a_floor_2x4x0_2 = bpy.data.meshes.new('LOD A Floor 2x4x0_2')
me_lod_a_floor_2x4x0_2.from_pydata([], [], [])
me_lod_a_floor_2x4x0_2.update()
me_lod_a_floor_2x2x0_2 = bpy.data.meshes.new('LOD A Floor 2x2x0_2')
me_lod_a_floor_2x2x0_2.from_pydata([], [], [])
me_lod_a_floor_2x2x0_2.update()

# ---- objects
ob_roof_tower = bpy.data.objects.new('Roof Tower', me_plane_002)
ob_roof_main = bpy.data.objects.new('Roof Main', me_plane_001)
ob_church = bpy.data.objects.new('Church', None)
ob_lod_a_corner_1x4x0_2_proxy_012 = bpy.data.objects.new('LOD A Corner 1x4x0_2_proxy.012', me_lod_a_corner_1x4x0_2)
ob_lod_a_corner_1x4x0_2_proxy_011 = bpy.data.objects.new('LOD A Corner 1x4x0_2_proxy.011', me_lod_a_corner_1x4x0_2)
ob_lod_a_corner_1x4x0_2_proxy_010 = bpy.data.objects.new('LOD A Corner 1x4x0_2_proxy.010', me_lod_a_corner_1x4x0_2)
ob_lod_a_corner_1x4x0_2_proxy_009 = bpy.data.objects.new('LOD A Corner 1x4x0_2_proxy.009', me_lod_a_corner_1x4x0_2)
ob_lod_a_corner_1x4x0_2_proxy_008 = bpy.data.objects.new('LOD A Corner 1x4x0_2_proxy.008', me_lod_a_corner_1x4x0_2)
ob_lod_a_corner_1x4x0_2_proxy_007 = bpy.data.objects.new('LOD A Corner 1x4x0_2_proxy.007', me_lod_a_corner_1x4x0_2)
ob_lod_a_corner_1x4x0_2_proxy_006 = bpy.data.objects.new('LOD A Corner 1x4x0_2_proxy.006', me_lod_a_corner_1x4x0_2)
ob_lod_a_corner_1x4x0_2_proxy_005 = bpy.data.objects.new('LOD A Corner 1x4x0_2_proxy.005', me_lod_a_corner_1x4x0_2)
ob_lod_a_corner_1x4x0_2_proxy_004 = bpy.data.objects.new('LOD A Corner 1x4x0_2_proxy.004', me_lod_a_corner_1x4x0_2)
ob_lod_a_corner_1x4x0_2_proxy_003 = bpy.data.objects.new('LOD A Corner 1x4x0_2_proxy.003', me_lod_a_corner_1x4x0_2)
ob_lod_a_corner_1x4x0_2_proxy_002 = bpy.data.objects.new('LOD A Corner 1x4x0_2_proxy.002', me_lod_a_corner_1x4x0_2)
ob_lod_a_wall_4x4x0_2_proxy_011 = bpy.data.objects.new('LOD A Wall 4x4x0_2_proxy.011', me_lod_a_wall_4x4x0_2)
ob_lod_a_wall_4x4x0_2_proxy_010 = bpy.data.objects.new('LOD A Wall 4x4x0_2_proxy.010', me_lod_a_wall_4x4x0_2)
ob_lod_a_wall_4x4x0_2_proxy_009 = bpy.data.objects.new('LOD A Wall 4x4x0_2_proxy.009', me_lod_a_wall_4x4x0_2)
ob_lod_a_wall_4x4x0_2_proxy_008 = bpy.data.objects.new('LOD A Wall 4x4x0_2_proxy.008', me_lod_a_wall_4x4x0_2)
ob_lod_a_wall_4x4x0_2_proxy_007 = bpy.data.objects.new('LOD A Wall 4x4x0_2_proxy.007', me_lod_a_wall_4x4x0_2)
ob_lod_b_window_4x4x0_2_001_proxy_004 = bpy.data.objects.new('LOD B Window 4x4x0_2.001_proxy.004', me_lod_b_window_4x4x0_2)
ob_lod_b_window_4x4x0_2_001_proxy_003 = bpy.data.objects.new('LOD B Window 4x4x0_2.001_proxy.003', me_lod_b_window_4x4x0_2)
ob_lod_a_wall_4x4x0_2_proxy_006 = bpy.data.objects.new('LOD A Wall 4x4x0_2_proxy.006', me_lod_a_wall_4x4x0_2)
ob_lod_a_wall_4x4x0_2_proxy_005 = bpy.data.objects.new('LOD A Wall 4x4x0_2_proxy.005', me_lod_a_wall_4x4x0_2)
ob_lod_a_wall_4x4x0_2_proxy_004 = bpy.data.objects.new('LOD A Wall 4x4x0_2_proxy.004', me_lod_a_wall_4x4x0_2)
ob_lod_a_wall_4x4x0_2_proxy_003 = bpy.data.objects.new('LOD A Wall 4x4x0_2_proxy.003', me_lod_a_wall_4x4x0_2)
ob_lod_b_window_4x4x0_2_001_proxy_002 = bpy.data.objects.new('LOD B Window 4x4x0_2.001_proxy.002', me_lod_b_window_4x4x0_2)
ob_lod_a_wall_4x4x0_2_proxy_002 = bpy.data.objects.new('LOD A Wall 4x4x0_2_proxy.002', me_lod_a_wall_4x4x0_2)
ob_lod_a_floor_4x4x0_2_proxy_003 = bpy.data.objects.new('LOD A Floor 4x4x0_2_proxy.003', me_lod_a_floor_4x4x0_2)
ob_lod_a_floor_4x4x0_2_proxy_002 = bpy.data.objects.new('LOD A Floor 4x4x0_2_proxy.002', me_lod_a_floor_4x4x0_2)
ob_lod_a_floor_4x4x0_2_proxy_001 = bpy.data.objects.new('LOD A Floor 4x4x0_2_proxy.001', me_lod_a_floor_4x4x0_2)
ob_lod_b_front_door_4x4x0_2_proxy_001 = bpy.data.objects.new('LOD B Front Door 4x4x0_2_proxy.001', me_lod_b_front_door_4x4x0_2)
ob_lod_a_wall_4x4x0_2_proxy_001 = bpy.data.objects.new('LOD A Wall 4x4x0_2_proxy.001', me_lod_a_wall_4x4x0_2)
ob_lod_b_window_4x4x0_2_001_proxy_001 = bpy.data.objects.new('LOD B Window 4x4x0_2.001_proxy.001', me_lod_b_window_4x4x0_2)
ob_lod_a_corner_1x4x0_2_proxy_001 = bpy.data.objects.new('LOD A Corner 1x4x0_2_proxy.001', me_lod_a_corner_1x4x0_2)
ob_ground_plane = bpy.data.objects.new('Ground Plane', me_plane)
ob_cameras = bpy.data.objects.new('Cameras', None)
ob_sun = bpy.data.objects.new('Sun', light_sun)
ob_parts = bpy.data.objects.new('Parts', None)
ob_lod_a_roof_4x4x4x0_2_proxy = bpy.data.objects.new('LOD A Roof 4x4x4x0_2_proxy', me_lod_a_roof_4x4x4x0_2)
ob_lod_a_corner_1x4x0_2_proxy = bpy.data.objects.new('LOD A Corner 1x4x0_2_proxy', me_lod_a_corner_1x4x0_2)
ob_lod_b_window_4x4x0_2_001_proxy = bpy.data.objects.new('LOD B Window 4x4x0_2.001_proxy', me_lod_b_window_4x4x0_2)
ob_lod_b_front_door_4x4x0_2_proxy = bpy.data.objects.new('LOD B Front Door 4x4x0_2_proxy', me_lod_b_front_door_4x4x0_2)
ob_lod_a_floor_1x1x0_2_proxy = bpy.data.objects.new('LOD A Floor 1x1x0_2_proxy', me_lod_a_floor_1x1x0_2)
ob_lod_a_window_4x4x0_2_proxy = bpy.data.objects.new('LOD A Window 4x4x0_2_proxy', me_lod_a_window_4x4x0_2)
ob_lod_a_front_door_4x4x0_2_proxy = bpy.data.objects.new('LOD A Front Door 4x4x0_2_proxy', me_lod_a_front_door_4x4x0_2)
ob_lod_a_roof_4x4x0_2_proxy = bpy.data.objects.new('LOD A Roof 4x4x0_2_proxy', me_lod_a_roof_4x4x0_2)
ob_lod_a_roof_2x4x0_2_proxy = bpy.data.objects.new('LOD A Roof 2x4x0_2_proxy', me_lod_a_roof_2x4x0_2)
ob_lod_a_roof_2x2x0_2_proxy = bpy.data.objects.new('LOD A Roof 2x2x0_2_proxy', me_lod_a_roof_2x2x0_2)
ob_lod_a_roof_2x1x0_2_proxy = bpy.data.objects.new('LOD A Roof 2x1x0_2_proxy', me_lod_a_roof_2x1x0_2)
ob_lod_a_roof_1x1x0_2_proxy = bpy.data.objects.new('LOD A Roof 1x1x0_2_proxy', me_lod_a_roof_1x1x0_2)
ob_lod_a_floor_2x1x0_2_proxy = bpy.data.objects.new('LOD A Floor 2x1x0_2_proxy', me_lod_a_floor_2x1x0_2)
ob_lod_a_wall_4x2x0_2_proxy = bpy.data.objects.new('LOD A Wall 4x2x0_2_proxy', me_lod_a_wall_4x2x0_2)
ob_lod_a_wall_4x4x0_2_proxy = bpy.data.objects.new('LOD A Wall 4x4x0_2_proxy', me_lod_a_wall_4x4x0_2)
ob_lod_a_vault_8x8x0_2_proxy = bpy.data.objects.new('LOD A Vault 8x8x0_2_proxy', me_lod_a_vault_8x8x0_2)
ob_lod_a_floor_4x4x0_2_proxy = bpy.data.objects.new('LOD A Floor 4x4x0_2_proxy', me_lod_a_floor_4x4x0_2)
ob_lod_a_floor_2x4x0_2_proxy = bpy.data.objects.new('LOD A Floor 2x4x0_2_proxy', me_lod_a_floor_2x4x0_2)
ob_lod_a_floor_2x2x0_2_proxy = bpy.data.objects.new('LOD A Floor 2x2x0_2_proxy', me_lod_a_floor_2x2x0_2)

# ---- transforms, parenting, visibility, modifiers, constraints
ob_roof_tower.location = (-10.0, 0.0, 12.0)
ob_roof_tower.lineart.crease_threshold = 0.0
ob_roof_main.location = (0.2, 0.0, 6.0)
ob_roof_main.rotation_euler = (-0.0, 1.571, 0.0)
ob_roof_main.lineart.crease_threshold = 0.0
ob_church.location = (0.0, 0.0, 0.0)
ob_church.empty_image_offset = (0.0, 0.0)
ob_church.lineart.crease_threshold = 0.0
ob_lod_a_corner_1x4x0_2_proxy_012.parent = ob_church
ob_lod_a_corner_1x4x0_2_proxy_012.location = (-7.8, 2.2, 8.0)
ob_lod_a_corner_1x4x0_2_proxy_012.rotation_euler = (0.0, -0.0, 3.142)
ob_lod_a_corner_1x4x0_2_proxy_012.lineart.crease_threshold = 0.0
ob_lod_a_corner_1x4x0_2_proxy_011.parent = ob_church
ob_lod_a_corner_1x4x0_2_proxy_011.location = (-7.8, 2.2, 4.0)
ob_lod_a_corner_1x4x0_2_proxy_011.rotation_euler = (0.0, -0.0, 3.142)
ob_lod_a_corner_1x4x0_2_proxy_011.lineart.crease_threshold = 0.0
ob_lod_a_corner_1x4x0_2_proxy_010.parent = ob_church
ob_lod_a_corner_1x4x0_2_proxy_010.location = (-7.8, -2.2, 8.0)
ob_lod_a_corner_1x4x0_2_proxy_010.rotation_euler = (0.0, -0.0, 1.571)
ob_lod_a_corner_1x4x0_2_proxy_010.lineart.crease_threshold = 0.0
ob_lod_a_corner_1x4x0_2_proxy_009.parent = ob_church
ob_lod_a_corner_1x4x0_2_proxy_009.location = (-7.8, -2.2, 4.0)
ob_lod_a_corner_1x4x0_2_proxy_009.rotation_euler = (0.0, -0.0, 1.571)
ob_lod_a_corner_1x4x0_2_proxy_009.lineart.crease_threshold = 0.0
ob_lod_a_corner_1x4x0_2_proxy_008.parent = ob_church
ob_lod_a_corner_1x4x0_2_proxy_008.location = (-12.2, -2.2, 8.0)
ob_lod_a_corner_1x4x0_2_proxy_008.rotation_euler = (0.0, -0.0, 6.283)
ob_lod_a_corner_1x4x0_2_proxy_008.lineart.crease_threshold = 0.0
ob_lod_a_corner_1x4x0_2_proxy_007.parent = ob_church
ob_lod_a_corner_1x4x0_2_proxy_007.location = (-12.2, -2.2, 4.0)
ob_lod_a_corner_1x4x0_2_proxy_007.rotation_euler = (0.0, -0.0, 6.283)
ob_lod_a_corner_1x4x0_2_proxy_007.lineart.crease_threshold = 0.0
ob_lod_a_corner_1x4x0_2_proxy_006.parent = ob_church
ob_lod_a_corner_1x4x0_2_proxy_006.location = (-12.2, -2.2, 0.0)
ob_lod_a_corner_1x4x0_2_proxy_006.rotation_euler = (0.0, -0.0, 6.283)
ob_lod_a_corner_1x4x0_2_proxy_006.lineart.crease_threshold = 0.0
ob_lod_a_corner_1x4x0_2_proxy_005.parent = ob_church
ob_lod_a_corner_1x4x0_2_proxy_005.location = (-12.2, 2.2, 8.0)
ob_lod_a_corner_1x4x0_2_proxy_005.rotation_euler = (0.0, 0.0, 4.712)
ob_lod_a_corner_1x4x0_2_proxy_005.lineart.crease_threshold = 0.0
ob_lod_a_corner_1x4x0_2_proxy_004.parent = ob_church
ob_lod_a_corner_1x4x0_2_proxy_004.location = (-12.2, 2.2, 4.0)
ob_lod_a_corner_1x4x0_2_proxy_004.rotation_euler = (0.0, 0.0, 4.712)
ob_lod_a_corner_1x4x0_2_proxy_004.lineart.crease_threshold = 0.0
ob_lod_a_corner_1x4x0_2_proxy_003.parent = ob_church
ob_lod_a_corner_1x4x0_2_proxy_003.location = (-12.2, 2.2, 0.0)
ob_lod_a_corner_1x4x0_2_proxy_003.rotation_euler = (0.0, 0.0, 4.712)
ob_lod_a_corner_1x4x0_2_proxy_003.lineart.crease_threshold = 0.0
ob_lod_a_corner_1x4x0_2_proxy_002.parent = ob_church
ob_lod_a_corner_1x4x0_2_proxy_002.location = (0.2, 2.2, 0.0)
ob_lod_a_corner_1x4x0_2_proxy_002.rotation_euler = (0.0, -0.0, 3.142)
ob_lod_a_corner_1x4x0_2_proxy_002.lineart.crease_threshold = 0.0
ob_lod_a_wall_4x4x0_2_proxy_011.parent = ob_church
ob_lod_a_wall_4x4x0_2_proxy_011.location = (-8.0, -2.2, 8.0)
ob_lod_a_wall_4x4x0_2_proxy_011.rotation_euler = (0.0, -0.0, 1.571)
ob_lod_a_wall_4x4x0_2_proxy_011.lineart.crease_threshold = 0.0
ob_lod_a_wall_4x4x0_2_proxy_010.parent = ob_church
ob_lod_a_wall_4x4x0_2_proxy_010.location = (-8.0, 2.0, 8.0)
ob_lod_a_wall_4x4x0_2_proxy_010.rotation_euler = (0.0, -0.0, 1.571)
ob_lod_a_wall_4x4x0_2_proxy_010.lineart.crease_threshold = 0.0
ob_lod_a_wall_4x4x0_2_proxy_009.parent = ob_church
ob_lod_a_wall_4x4x0_2_proxy_009.location = (-12.0, 2.0, 8.0)
ob_lod_a_wall_4x4x0_2_proxy_009.rotation_euler = (0.0, -0.0, 3.142)
ob_lod_a_wall_4x4x0_2_proxy_009.lineart.crease_threshold = 0.0
ob_lod_a_wall_4x4x0_2_proxy_008.parent = ob_church
ob_lod_a_wall_4x4x0_2_proxy_008.location = (-7.8, 2.0, 8.0)
ob_lod_a_wall_4x4x0_2_proxy_008.rotation_euler = (0.0, -0.0, 3.142)
ob_lod_a_wall_4x4x0_2_proxy_008.lineart.crease_threshold = 0.0
ob_lod_a_wall_4x4x0_2_proxy_007.parent = ob_church
ob_lod_a_wall_4x4x0_2_proxy_007.location = (-7.8, 2.0, 4.0)
ob_lod_a_wall_4x4x0_2_proxy_007.rotation_euler = (0.0, -0.0, 3.142)
ob_lod_a_wall_4x4x0_2_proxy_007.lineart.crease_threshold = 0.0
ob_lod_b_window_4x4x0_2_001_proxy_004.parent = ob_church
ob_lod_b_window_4x4x0_2_001_proxy_004.location = (-8.0, -2.2, 4.0)
ob_lod_b_window_4x4x0_2_001_proxy_004.rotation_euler = (0.0, 0.0, 1.571)
ob_lod_b_window_4x4x0_2_001_proxy_004.lineart.crease_threshold = 0.0
ob_lod_b_window_4x4x0_2_001_proxy_003.parent = ob_church
ob_lod_b_window_4x4x0_2_001_proxy_003.location = (-12.0, 2.2, 4.0)
ob_lod_b_window_4x4x0_2_001_proxy_003.rotation_euler = (0.0, -0.0, 4.712)
ob_lod_b_window_4x4x0_2_001_proxy_003.lineart.crease_threshold = 0.0
ob_lod_a_wall_4x4x0_2_proxy_006.parent = ob_church
ob_lod_a_wall_4x4x0_2_proxy_006.location = (-12.0, 2.0, 4.0)
ob_lod_a_wall_4x4x0_2_proxy_006.rotation_euler = (0.0, -0.0, 3.142)
ob_lod_a_wall_4x4x0_2_proxy_006.lineart.crease_threshold = 0.0
ob_lod_a_wall_4x4x0_2_proxy_005.parent = ob_church
ob_lod_a_wall_4x4x0_2_proxy_005.location = (-12.0, 2.0, 0.0)
ob_lod_a_wall_4x4x0_2_proxy_005.rotation_euler = (0.0, -0.0, 3.142)
ob_lod_a_wall_4x4x0_2_proxy_005.lineart.crease_threshold = 0.0
ob_lod_a_wall_4x4x0_2_proxy_004.parent = ob_church
ob_lod_a_wall_4x4x0_2_proxy_004.location = (-8.0, -2.2, 0.0)
ob_lod_a_wall_4x4x0_2_proxy_004.rotation_euler = (0.0, -0.0, 1.571)
ob_lod_a_wall_4x4x0_2_proxy_004.lineart.crease_threshold = 0.0
ob_lod_a_wall_4x4x0_2_proxy_003.parent = ob_church
ob_lod_a_wall_4x4x0_2_proxy_003.location = (-8.0, 2.0, 0.0)
ob_lod_a_wall_4x4x0_2_proxy_003.rotation_euler = (0.0, -0.0, 1.571)
ob_lod_a_wall_4x4x0_2_proxy_003.lineart.crease_threshold = 0.0
ob_lod_b_window_4x4x0_2_001_proxy_002.parent = ob_church
ob_lod_b_window_4x4x0_2_001_proxy_002.location = (-8.0, 2.2, 0.0)
ob_lod_b_window_4x4x0_2_001_proxy_002.rotation_euler = (0.0, -0.0, 4.712)
ob_lod_b_window_4x4x0_2_001_proxy_002.lineart.crease_threshold = 0.0
ob_lod_a_wall_4x4x0_2_proxy_002.parent = ob_church
ob_lod_a_wall_4x4x0_2_proxy_002.location = (2.384e-07, -2.2, 0.0)
ob_lod_a_wall_4x4x0_2_proxy_002.rotation_euler = (0.0, -0.0, 1.571)
ob_lod_a_wall_4x4x0_2_proxy_002.lineart.crease_threshold = 0.0
ob_lod_a_floor_4x4x0_2_proxy_003.parent = ob_church
ob_lod_a_floor_4x4x0_2_proxy_003.location = (-12.0, -2.0, 0.0)
ob_lod_a_floor_4x4x0_2_proxy_003.lineart.crease_threshold = 0.0
ob_lod_a_floor_4x4x0_2_proxy_002.parent = ob_church
ob_lod_a_floor_4x4x0_2_proxy_002.location = (-8.0, -2.0, 0.0)
ob_lod_a_floor_4x4x0_2_proxy_002.lineart.crease_threshold = 0.0
ob_lod_a_floor_4x4x0_2_proxy_001.parent = ob_church
ob_lod_a_floor_4x4x0_2_proxy_001.location = (-4.0, -2.0, 0.0)
ob_lod_a_floor_4x4x0_2_proxy_001.lineart.crease_threshold = 0.0
ob_lod_b_front_door_4x4x0_2_proxy_001.parent = ob_church
ob_lod_b_front_door_4x4x0_2_proxy_001.location = (1.192e-07, -2.0, 0.0)
ob_lod_b_front_door_4x4x0_2_proxy_001.lineart.crease_threshold = 0.0
ob_lod_a_wall_4x4x0_2_proxy_001.parent = ob_church
ob_lod_a_wall_4x4x0_2_proxy_001.location = (2.384e-07, 2.0, 0.0)
ob_lod_a_wall_4x4x0_2_proxy_001.rotation_euler = (0.0, -0.0, 1.571)
ob_lod_a_wall_4x4x0_2_proxy_001.lineart.crease_threshold = 0.0
ob_lod_b_window_4x4x0_2_001_proxy_001.parent = ob_church
ob_lod_b_window_4x4x0_2_001_proxy_001.location = (-4.0, -2.2, 0.0)
ob_lod_b_window_4x4x0_2_001_proxy_001.rotation_euler = (0.0, 0.0, 1.571)
ob_lod_b_window_4x4x0_2_001_proxy_001.lineart.crease_threshold = 0.0
ob_lod_a_corner_1x4x0_2_proxy_001.parent = ob_church
ob_lod_a_corner_1x4x0_2_proxy_001.location = (0.2, -2.2, 0.0)
ob_lod_a_corner_1x4x0_2_proxy_001.rotation_euler = (0.0, -0.0, 1.571)
ob_lod_a_corner_1x4x0_2_proxy_001.lineart.crease_threshold = 0.0
ob_ground_plane.location = (-10.6, 0.0, 0.0)
ob_ground_plane.scale = (250.0, 250.0, 66.1)
ob_ground_plane.hide_viewport = True
ob_ground_plane.lineart.crease_threshold = 0.0
ob_cameras.location = (-13.57, -9.513, 0.4879)
ob_cameras.rotation_euler = (0.03876, -0.04637, -0.01029)
ob_cameras.scale = (0.9999, 0.9999, 0.9999)
ob_cameras.empty_image_offset = (0.0, 0.0)
ob_cameras.hide_viewport = True
ob_cameras.lineart.crease_threshold = 0.0
ob_sun.location = (15.0, 11.8, 15.2)
ob_sun.lineart.crease_threshold = 0.0
ob_parts.location = (0.0, 0.0, 0.0)
ob_parts.empty_image_offset = (0.0, 0.0)
ob_parts.lineart.crease_threshold = 0.0
ob_lod_a_roof_4x4x4x0_2_proxy.parent = ob_parts
ob_lod_a_roof_4x4x4x0_2_proxy.location = (0.0, 8.8, 0.0)
ob_lod_a_roof_4x4x4x0_2_proxy.rotation_euler = (-1.571, -0.0, 0.0)
ob_lod_a_roof_4x4x4x0_2_proxy.scale = (2.0, 2.0, 2.0)
ob_lod_a_roof_4x4x4x0_2_proxy.lineart.crease_threshold = 0.0
ob_lod_a_corner_1x4x0_2_proxy.parent = ob_parts
ob_lod_a_corner_1x4x0_2_proxy.location = (0.0, 6.8, 0.0)
ob_lod_a_corner_1x4x0_2_proxy.lineart.crease_threshold = 0.0
ob_lod_b_window_4x4x0_2_001_proxy.parent = ob_parts
ob_lod_b_window_4x4x0_2_001_proxy.location = (-1.8, -9.0, 0.0)
ob_lod_b_window_4x4x0_2_001_proxy.rotation_euler = (0.0, -0.0, 3.142)
ob_lod_b_window_4x4x0_2_001_proxy.lineart.crease_threshold = 0.0
ob_lod_b_front_door_4x4x0_2_proxy.parent = ob_parts
ob_lod_b_front_door_4x4x0_2_proxy.location = (-2.0, 0.0, 0.0)
ob_lod_b_front_door_4x4x0_2_proxy.lineart.crease_threshold = 0.0
ob_lod_a_floor_1x1x0_2_proxy.parent = ob_parts
ob_lod_a_floor_1x1x0_2_proxy.location = (1.0, 5.4, 0.0)
ob_lod_a_floor_1x1x0_2_proxy.lineart.crease_threshold = 0.0
ob_lod_a_window_4x4x0_2_proxy.parent = ob_parts
ob_lod_a_window_4x4x0_2_proxy.location = (0.0, -13.0, 0.0)
ob_lod_a_window_4x4x0_2_proxy.lineart.crease_threshold = 0.0
ob_lod_a_front_door_4x4x0_2_proxy.parent = ob_parts
ob_lod_a_front_door_4x4x0_2_proxy.location = (0.0, 0.0, 0.0)
ob_lod_a_front_door_4x4x0_2_proxy.lineart.crease_threshold = 0.0
ob_lod_a_roof_4x4x0_2_proxy.parent = ob_parts
ob_lod_a_roof_4x4x0_2_proxy.location = (7.0, -4.4, 4.0)
ob_lod_a_roof_4x4x0_2_proxy.lineart.crease_threshold = 0.0
ob_lod_a_roof_2x4x0_2_proxy.parent = ob_parts
ob_lod_a_roof_2x4x0_2_proxy.location = (4.0, -4.4, 4.0)
ob_lod_a_roof_2x4x0_2_proxy.lineart.crease_threshold = 0.0
ob_lod_a_roof_2x2x0_2_proxy.parent = ob_parts
ob_lod_a_roof_2x2x0_2_proxy.location = (1.0, -2.4, 4.0)
ob_lod_a_roof_2x2x0_2_proxy.lineart.crease_threshold = 0.0
ob_lod_a_roof_2x1x0_2_proxy.parent = ob_parts
ob_lod_a_roof_2x1x0_2_proxy.location = (1.0, -4.4, 4.0)
ob_lod_a_roof_2x1x0_2_proxy.lineart.crease_threshold = 0.0
ob_lod_a_roof_1x1x0_2_proxy.parent = ob_parts
ob_lod_a_roof_1x1x0_2_proxy.location = (1.0, -6.0, 4.0)
ob_lod_a_roof_1x1x0_2_proxy.lineart.crease_threshold = 0.0
ob_lod_a_floor_2x1x0_2_proxy.parent = ob_parts
ob_lod_a_floor_2x1x0_2_proxy.location = (1.0, 3.4, 0.0)
ob_lod_a_floor_2x1x0_2_proxy.lineart.crease_threshold = 0.0
ob_lod_a_wall_4x2x0_2_proxy.parent = ob_parts
ob_lod_a_wall_4x2x0_2_proxy.location = (0.0, -3.0, 0.0)
ob_lod_a_wall_4x2x0_2_proxy.lineart.crease_threshold = 0.0
ob_lod_a_wall_4x4x0_2_proxy.parent = ob_parts
ob_lod_a_wall_4x4x0_2_proxy.location = (0.0, -8.0, 0.0)
ob_lod_a_wall_4x4x0_2_proxy.lineart.crease_threshold = 0.0
ob_lod_a_vault_8x8x0_2_proxy.parent = ob_parts
ob_lod_a_vault_8x8x0_2_proxy.location = (-8.0, 0.0, 0.0)
ob_lod_a_vault_8x8x0_2_proxy.lineart.crease_threshold = 0.0
ob_lod_a_floor_4x4x0_2_proxy.parent = ob_parts
ob_lod_a_floor_4x4x0_2_proxy.location = (7.0, 0.4, 0.0)
ob_lod_a_floor_4x4x0_2_proxy.lineart.crease_threshold = 0.0
ob_lod_a_floor_2x4x0_2_proxy.parent = ob_parts
ob_lod_a_floor_2x4x0_2_proxy.location = (4.0, 0.4, 0.0)
ob_lod_a_floor_2x4x0_2_proxy.lineart.crease_threshold = 0.0
ob_lod_a_floor_2x2x0_2_proxy.parent = ob_parts
ob_lod_a_floor_2x2x0_2_proxy.location = (1.0, 0.4, 0.0)
ob_lod_a_floor_2x2x0_2_proxy.lineart.crease_threshold = 0.0

# ---- collection membership
col_collection_1.objects.link(ob_roof_tower)
col_collection_1.objects.link(ob_roof_main)
col_collection_1.objects.link(ob_church)
col_collection_1.objects.link(ob_lod_a_corner_1x4x0_2_proxy_012)
col_collection_1.objects.link(ob_lod_a_corner_1x4x0_2_proxy_011)
col_collection_1.objects.link(ob_lod_a_corner_1x4x0_2_proxy_010)
col_collection_1.objects.link(ob_lod_a_corner_1x4x0_2_proxy_009)
col_collection_1.objects.link(ob_lod_a_corner_1x4x0_2_proxy_008)
col_collection_1.objects.link(ob_lod_a_corner_1x4x0_2_proxy_007)
col_collection_1.objects.link(ob_lod_a_corner_1x4x0_2_proxy_006)
col_collection_1.objects.link(ob_lod_a_corner_1x4x0_2_proxy_005)
col_collection_1.objects.link(ob_lod_a_corner_1x4x0_2_proxy_004)
col_collection_1.objects.link(ob_lod_a_corner_1x4x0_2_proxy_003)
col_collection_1.objects.link(ob_lod_a_corner_1x4x0_2_proxy_002)
col_collection_1.objects.link(ob_lod_a_wall_4x4x0_2_proxy_011)
col_collection_1.objects.link(ob_lod_a_wall_4x4x0_2_proxy_010)
col_collection_1.objects.link(ob_lod_a_wall_4x4x0_2_proxy_009)
col_collection_1.objects.link(ob_lod_a_wall_4x4x0_2_proxy_008)
col_collection_1.objects.link(ob_lod_a_wall_4x4x0_2_proxy_007)
col_collection_1.objects.link(ob_lod_b_window_4x4x0_2_001_proxy_004)
col_collection_1.objects.link(ob_lod_b_window_4x4x0_2_001_proxy_003)
col_collection_1.objects.link(ob_lod_a_wall_4x4x0_2_proxy_006)
col_collection_1.objects.link(ob_lod_a_wall_4x4x0_2_proxy_005)
col_collection_1.objects.link(ob_lod_a_wall_4x4x0_2_proxy_004)
col_collection_1.objects.link(ob_lod_a_wall_4x4x0_2_proxy_003)
col_collection_1.objects.link(ob_lod_b_window_4x4x0_2_001_proxy_002)
col_collection_1.objects.link(ob_lod_a_wall_4x4x0_2_proxy_002)
col_collection_1.objects.link(ob_lod_a_floor_4x4x0_2_proxy_003)
col_collection_1.objects.link(ob_lod_a_floor_4x4x0_2_proxy_002)
col_collection_1.objects.link(ob_lod_a_floor_4x4x0_2_proxy_001)
col_collection_1.objects.link(ob_lod_b_front_door_4x4x0_2_proxy_001)
col_collection_1.objects.link(ob_lod_a_wall_4x4x0_2_proxy_001)
col_collection_1.objects.link(ob_lod_b_window_4x4x0_2_001_proxy_001)
col_collection_1.objects.link(ob_lod_a_corner_1x4x0_2_proxy_001)
col_collection_1.objects.link(ob_ground_plane)
col_collection_1.objects.link(ob_cameras)
col_collection_1.objects.link(ob_sun)
col_collection_2.objects.link(ob_parts)
col_collection_2.objects.link(ob_lod_a_roof_4x4x4x0_2_proxy)
col_collection_2.objects.link(ob_lod_a_corner_1x4x0_2_proxy)
col_collection_2.objects.link(ob_lod_b_window_4x4x0_2_001_proxy)
col_collection_2.objects.link(ob_lod_b_front_door_4x4x0_2_proxy)
col_collection_2.objects.link(ob_lod_a_floor_1x1x0_2_proxy)
col_collection_2.objects.link(ob_lod_a_window_4x4x0_2_proxy)
col_collection_2.objects.link(ob_lod_a_front_door_4x4x0_2_proxy)
col_collection_2.objects.link(ob_lod_a_roof_4x4x0_2_proxy)
col_collection_2.objects.link(ob_lod_a_roof_2x4x0_2_proxy)
col_collection_2.objects.link(ob_lod_a_roof_2x2x0_2_proxy)
col_collection_2.objects.link(ob_lod_a_roof_2x1x0_2_proxy)
col_collection_2.objects.link(ob_lod_a_roof_1x1x0_2_proxy)
col_collection_2.objects.link(ob_lod_a_floor_2x1x0_2_proxy)
col_collection_2.objects.link(ob_lod_a_wall_4x2x0_2_proxy)
col_collection_2.objects.link(ob_lod_a_wall_4x4x0_2_proxy)
col_collection_2.objects.link(ob_lod_a_vault_8x8x0_2_proxy)
col_collection_2.objects.link(ob_lod_a_floor_4x4x0_2_proxy)
col_collection_2.objects.link(ob_lod_a_floor_2x4x0_2_proxy)
col_collection_2.objects.link(ob_lod_a_floor_2x2x0_2_proxy)

# ---- scene / render settings (as saved in the file)
scene.frame_start = 1; scene.frame_end = 250; scene.frame_set(4)
scene.render.engine = 'CYCLES'
scene.render.resolution_percentage = 50
scene.render.dither_intensity = 0.0
scene.cycles.use_denoising = False
scene.cycles.samples = 128
scene.cycles.sampling_pattern = 'TABULATED_SOBOL'
scene.cycles.use_adaptive_sampling = False
scene.cycles.use_light_tree = False
scene.cycles.blur_glossy = 0.0
scene.cycles.sample_clamp_indirect = 0.0
scene.view_settings.view_transform = 'Standard'
bpy.context.view_layer.update()

# ---- added for rendering (the .blend has no active camera): camera
cam_auto = bpy.data.cameras.new('AutoCamera')
cam_auto.lens = 50.0
cam_auto.sensor_width = 36.0
cam_auto.clip_end = 1000.0
ob_auto_camera = bpy.data.objects.new('AutoCamera', cam_auto)
scene.collection.objects.link(ob_auto_camera)
ob_auto_camera.location = (19.9577, -31.1487, 32.615)
ob_auto_camera.rotation_euler = (1.09748, -7.21219e-08, 0.694738)
scene.camera = ob_auto_camera
bpy.context.view_layer.update()
